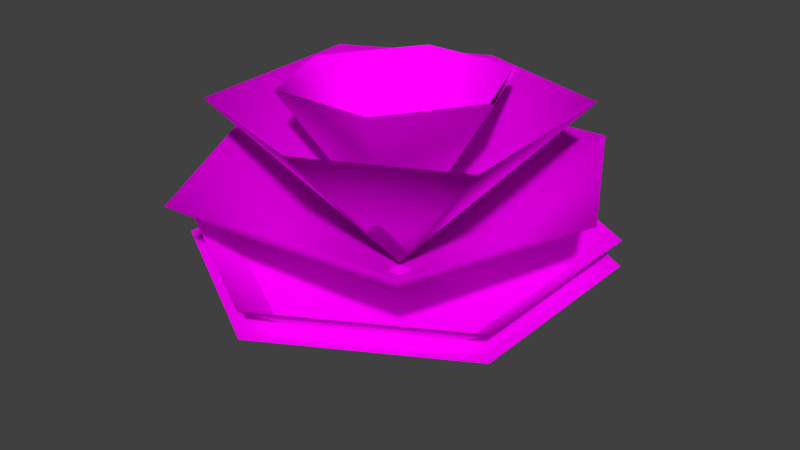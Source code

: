 # Source: Pinecone.blend  (saved by Blender 2.79.0; exported with 4.5.12 LTS)
import bpy
from mathutils import Matrix  # noqa: F401  (used for matrix-valued properties, if any)

bpy.ops.wm.read_factory_settings(use_empty=True)
scene = bpy.context.scene
scene.name = 'Scene'

# ---- collections
col_collection_1 = bpy.data.collections.new('Collection 1'); scene.collection.children.link(col_collection_1)

# ---- images (referenced by path relative to the original .blend; pixels are not part of the script)
import os
ASSET_DIR = os.environ.get("B2B_ASSET_DIR", "")  # directory of the original .blend (textures are referenced by path, not embedded)
HERE = os.path.dirname(os.path.abspath(__file__))  # packed textures are extracted next to this script under _unpacked/

def load_image(name, relpath, width, height, colorspace="sRGB"):
    """Load a texture the original file referenced (path relative to the .blend, or extracted next to this script)."""
    p = next((c for c in (os.path.join(HERE, relpath), os.path.join(ASSET_DIR, relpath)) if relpath and os.path.exists(c)), "")
    if p:
        img = bpy.data.images.load(p, check_existing=True)
        img.name = name
    else:  # same state as the original file: an image datablock whose file is absent (Cycles renders it pink)
        img = bpy.data.images.new(name, width, height)
        img.source = "FILE"
        img.filepath = "//" + (relpath or name)
    img.colorspace_settings.name = colorspace
    return img
img_pinecone_psd_001 = load_image('pinecone.psd.001', 'pinecone.psd', 1024, 1024, 'sRGB')

# ---- materials (node trees are filled in below, after node groups)
mat_treepinecone = bpy.data.materials.new('TreePinecone')
mat_treepinecone.alpha_threshold = 0.0
mat_treepinecone.roughness = 0.5

# ---- material node trees
mat_treepinecone.use_nodes = True; mat_treepinecone.node_tree.nodes.clear()
_N = mat_treepinecone.node_tree.nodes; _L = mat_treepinecone.node_tree.links
n0 = _N.new('ShaderNodeBsdfDiffuse'); n0.name = 'Diffuse BSDF'; n0.location = (-105, 258)
n1 = _N.new('ShaderNodeOutputMaterial'); n1.name = 'Material Output'; n1.location = (354, 34)
n2 = _N.new('ShaderNodeTexImage'); n2.name = 'Image Texture'; n2.location = (-353, 222)
n2.width = 140
n2.image = img_pinecone_psd_001
n3 = _N.new('ShaderNodeBsdfTransparent'); n3.name = 'Transparent BSDF'; n3.location = (-76, -8)
n4 = _N.new('ShaderNodeMixShader'); n4.name = 'Mix Shader'; n4.location = (141, 50)
_L.new(n2.outputs[0], n0.inputs[0])
_L.new(n3.outputs[0], n4.inputs[1])
_L.new(n4.outputs[0], n1.inputs[0])
_L.new(n0.outputs[0], n4.inputs[2])
_L.new(n2.outputs[1], n4.inputs[0])
n1.is_active_output = True

# ---- world
world_world = bpy.data.worlds.new('World'); scene.world = world_world
world_world.color = (0.05088, 0.05088, 0.05088)
world_world.use_sun_shadow = False
world_world.sun_shadow_jitter_overblur = 0.0
world_world.cycles.sampling_method = 'MANUAL'

# ---- meshes
me_plane_003 = bpy.data.meshes.new('Plane.003')
me_plane_003.from_pydata([(1.495e-08, -0.5086, 0.262), (1.458e-08, 0.003829, 0.201), (0.4438, -0.2524, 0.262), (0.4438, 0.26, 0.262), (-3.087e-08, 0.5162, 0.262), (-0.4438, 0.26, 0.262), (-0.4438, -0.2524, 0.262), (1.313e-08, -0.5065, 0.3278), (1.458e-08, 0.003829, -0.03635), (0.442, -0.2513, 0.3278), (0.442, 0.259, 0.3278), (-3.249e-08, 0.5142, 0.3278), (-0.442, 0.259, 0.3278), (-0.442, -0.2513, 0.3278), (-0.4905, -0.03109, 0.4674), (-0.3413, 0.4304, 0.4674), (0.2598, 0.4729, 0.4674), (0.4946, 0.03864, 0.4674), (0.3455, -0.4228, 0.4674), (0.001636, 0.003462, 0.1902), (-0.2557, -0.4654, 0.4674), (-0.02094, 0.3844, 0.6329), (0.3425, 0.2703, 0.6329), (0.3702, -0.2062, 0.6329), (0.02342, -0.3791, 0.6329), (-0.34, -0.2651, 0.6329), (0.002255, 0.002321, 0.2244), (-0.3677, 0.2114, 0.6329), (-0.1454, -0.218, 0.6814), (-0.2392, -0.002226, 0.6814), (-0.09233, 0.2182, 0.6814), (0.1483, 0.2229, 0.6814), (0.2421, 0.007152, 0.6814), (0.002049, -5.077e-05, 0.272), (0.09528, -0.2133, 0.6814), (-0.02094, 0.3844, 0.6329), (0.3425, 0.2703, 0.6329), (0.3702, -0.2062, 0.6329), (0.02342, -0.3791, 0.6329), (-0.34, -0.2651, 0.6329), (0.002255, 0.002321, 0.2244), (-0.3677, 0.2114, 0.6329), (-0.1522, -0.2283, 0.6833), (-0.2504, -0.002445, 0.6833), (-0.09671, 0.2283, 0.6833), (0.1552, 0.2332, 0.6833), (0.2534, 0.007371, 0.6833), (0.002049, -5.077e-05, 0.272), (0.09966, -0.2234, 0.6833), (-0.4905, -0.03109, 0.4674), (-0.3413, 0.4304, 0.4674), (0.2598, 0.4729, 0.4674), (0.4946, 0.03864, 0.4674), (0.3455, -0.4228, 0.4674), (0.001636, 0.003462, 0.1902), (-0.2557, -0.4654, 0.4674)], [], [(0, 2, 1), (2, 3, 1), (3, 4, 1), (5, 6, 1), (6, 0, 1), (4, 5, 1), (7, 8, 9), (9, 8, 10), (10, 8, 11), (12, 8, 13), (13, 8, 7), (11, 8, 12), (20, 18, 19), (18, 17, 19), (17, 16, 19), (15, 14, 19), (14, 20, 19), (16, 15, 19), (27, 25, 26), (25, 24, 26), (24, 23, 26), (22, 21, 26), (21, 27, 26), (23, 22, 26), (34, 32, 33), (32, 31, 33), (31, 30, 33), (29, 28, 33), (28, 34, 33), (30, 29, 33), (41, 40, 39), (39, 40, 38), (38, 40, 37), (36, 40, 35), (35, 40, 41), (37, 40, 36), (48, 47, 46), (46, 47, 45), (45, 47, 44), (43, 47, 42), (42, 47, 48), (44, 47, 43), (55, 54, 53), (53, 54, 52), (52, 54, 51), (50, 54, 49), (49, 54, 55), (51, 54, 50)])
me_plane_003.polygons.foreach_set('use_smooth', [True] * 48)
_uv = me_plane_003.uv_layers.new(name='UVMap')
_uv.uv.foreach_set('vector', [0.0, 0.752, 0.1289, 0.9707, 0.2559, 0.752, 0.1289, 0.9707, 0.3828, 0.9707, 0.2559, 0.752, 0.3828, 0.9707, 0.5117, 0.752, 0.2559, 0.752, 0.3828, 0.5312, 0.1289, 0.5312, 0.2559, 0.752, 0.1289, 0.5312, 0.0, 0.752, 0.2559, 0.752, 0.5117, 0.752, 0.3828, 0.5312, 0.2559, 0.752, 0.873, 0.5312, 0.7461, 0.7246, 0.6152, 0.5312, 0.6152, 0.5312, 0.7461, 0.7246, 0.4902, 0.752, 0.4902, 0.752, 0.7461, 0.7246, 0.6133, 0.9766, 0.873, 0.9746, 0.7461, 0.7246, 0.998, 0.7539, 0.998, 0.7539, 0.7461, 0.7246, 0.873, 0.5312, 0.6133, 0.9766, 0.7461, 0.7246, 0.873, 0.9746, 0.0, 0.752, 0.1289, 0.9707, 0.2559, 0.752, 0.1289, 0.9707, 0.3828, 0.9707, 0.2559, 0.752, 0.3828, 0.9707, 0.5117, 0.752, 0.2559, 0.752, 0.3828, 0.5312, 0.1289, 0.5312, 0.2559, 0.752, 0.1289, 0.5312, 0.0, 0.752, 0.2559, 0.752, 0.5117, 0.752, 0.3828, 0.5312, 0.2559, 0.752, 0.0, 0.752, 0.1289, 0.9707, 0.2559, 0.752, 0.1289, 0.9707, 0.3828, 0.9707, 0.2559, 0.752, 0.3828, 0.9707, 0.5117, 0.752, 0.2559, 0.752, 0.3828, 0.5312, 0.1289, 0.5312, 0.2559, 0.752, 0.1289, 0.5312, 0.0, 0.752, 0.2559, 0.752, 0.5117, 0.752, 0.3828, 0.5312, 0.2559, 0.752, 0.0, 0.752, 0.1289, 0.9707, 0.2559, 0.752, 0.1289, 0.9707, 0.3828, 0.9707, 0.2559, 0.752, 0.3828, 0.9707, 0.5117, 0.752, 0.2559, 0.752, 0.3828, 0.5312, 0.1289, 0.5312, 0.2559, 0.752, 0.1289, 0.5312, 0.0, 0.752, 0.2559, 0.752, 0.5117, 0.752, 0.3828, 0.5312, 0.2559, 0.752, -0.003906, 0.3594, 0.2422, 0.25, 0.2188, 0.5156, 0.2188, 0.5156, 0.2422, 0.25, 0.4609, 0.4062, 0.4609, 0.4062, 0.2422, 0.25, 0.4922, 0.1406, 0.2695, -0.01562, 0.2422, 0.25, 0.02734, 0.09375, 0.02734, 0.09375, 0.2422, 0.25, -0.003906, 0.3594, 0.4922, 0.1406, 0.2422, 0.25, 0.2695, -0.01562, -0.01562, 0.3359, 0.2422, 0.25, 0.1875, 0.5117, 0.1875, 0.5117, 0.2422, 0.25, 0.4414, 0.4258, 0.4414, 0.4258, 0.2422, 0.25, 0.5, 0.1641, 0.293, -0.01562, 0.2422, 0.25, 0.03906, 0.07031, 0.03906, 0.07031, 0.2422, 0.25, -0.01562, 0.3359, 0.5, 0.1641, 0.2422, 0.25, 0.293, -0.01562, 0.1523, 0.5078, 0.2461, 0.25, 0.4492, 0.4375, 0.4492, 0.4375, 0.2461, 0.25, 0.4922, 0.1914, 0.4922, 0.1914, 0.2461, 0.25, 0.3398, -0.007812, 0.04297, 0.0625, 0.2461, 0.25, 0.0, 0.3086, 0.0, 0.3086, 0.2461, 0.25, 0.1523, 0.5078, 0.3398, -0.007812, 0.2461, 0.25, 0.04297, 0.0625])
me_plane_003.materials.append(mat_treepinecone)
me_plane_003.use_remesh_preserve_volume = False
me_plane_003.use_remesh_preserve_attributes = False
me_plane_003.use_mirror_vertex_groups = False
me_plane_003.update()

# ---- objects
ob_plane_006 = bpy.data.objects.new('Plane.006', me_plane_003)

# ---- transforms, parenting, visibility, modifiers, constraints
ob_plane_006.location = (-4.229, 9.255, 0.0)
ob_plane_006.lineart.crease_threshold = 0.0

# ---- collection membership
col_collection_1.objects.link(ob_plane_006)

# ---- scene / render settings (as saved in the file)
scene.frame_start = 1; scene.frame_end = 250; scene.frame_set(60)
scene.render.engine = 'CYCLES'
scene.render.resolution_percentage = 50
scene.render.dither_intensity = 0.0
scene.cycles.use_denoising = False
scene.cycles.samples = 128
scene.cycles.sampling_pattern = 'TABULATED_SOBOL'
scene.cycles.use_adaptive_sampling = False
scene.cycles.use_light_tree = False
scene.cycles.blur_glossy = 0.0
scene.cycles.sample_clamp_indirect = 0.0
scene.view_settings.view_transform = 'Standard'
bpy.context.view_layer.update()

# ---- added for rendering (the .blend has no active camera and no usable light): camera, sun
cam_auto = bpy.data.cameras.new('AutoCamera')
cam_auto.lens = 50.0
cam_auto.sensor_width = 36.0
cam_auto.clip_end = 1000.0
ob_auto_camera = bpy.data.objects.new('AutoCamera', cam_auto)
scene.collection.objects.link(ob_auto_camera)
ob_auto_camera.location = (-2.75306, 7.49006, 1.5028)
ob_auto_camera.rotation_euler = (1.09748, -7.21219e-08, 0.694738)
scene.camera = ob_auto_camera
light_auto_sun = bpy.data.lights.new('AutoSun', 'SUN')
light_auto_sun.energy = 3.0
light_auto_sun.angle = 0.0523599
ob_auto_sun = bpy.data.objects.new('AutoSun', light_auto_sun)
scene.collection.objects.link(ob_auto_sun)
ob_auto_sun.rotation_euler = (0.872665, 0.174533, 0.523599)
bpy.context.view_layer.update()
